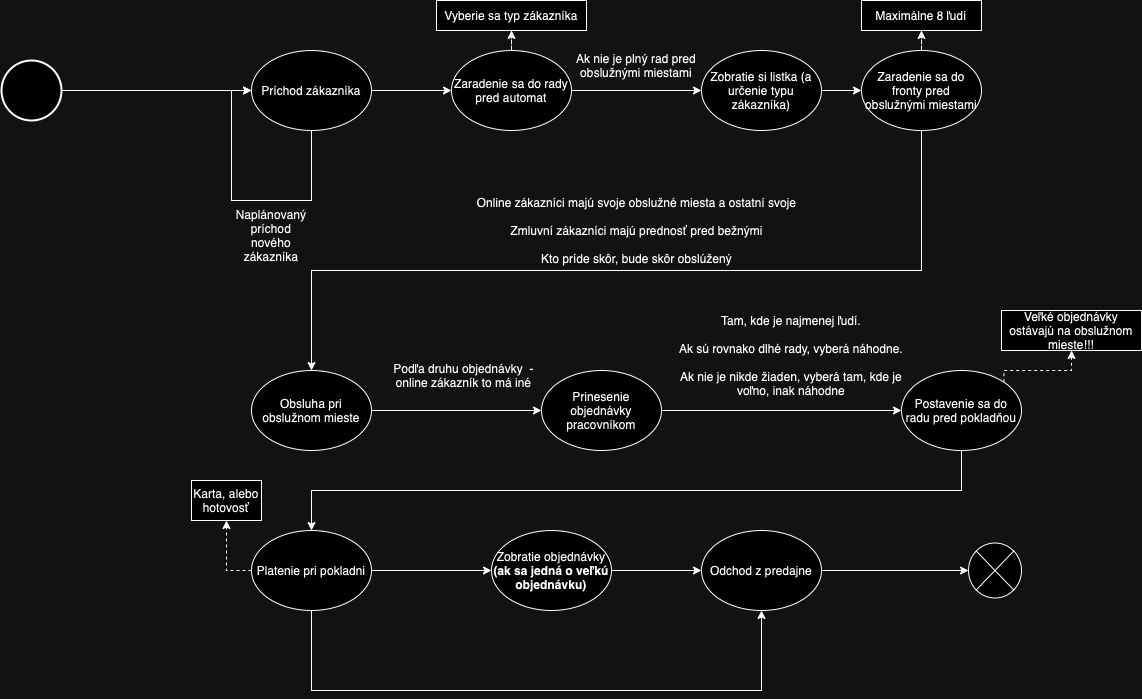

The diagram above was exported from draw.io. Its source (the exported page's mxGraphModel, read from the mxfile embedded in the PNG):
<mxGraphModel dx="2021" dy="1885" grid="1" gridSize="10" guides="1" tooltips="1" connect="1" arrows="1" fold="1" page="1" pageScale="1" pageWidth="827" pageHeight="1169" math="0" shadow="0">
  <root>
    <mxCell id="0" />
    <mxCell id="1" parent="0" />
    <mxCell id="1dNfKzDcLGxjUZCCCSsb-3" style="edgeStyle=orthogonalEdgeStyle;rounded=0;orthogonalLoop=1;jettySize=auto;html=1;entryX=0;entryY=0.5;entryDx=0;entryDy=0;" parent="1" source="1dNfKzDcLGxjUZCCCSsb-1" target="1dNfKzDcLGxjUZCCCSsb-2" edge="1">
      <mxGeometry relative="1" as="geometry" />
    </mxCell>
    <mxCell id="1dNfKzDcLGxjUZCCCSsb-1" value="Príchod zákazníka" style="ellipse;whiteSpace=wrap;html=1;" parent="1" vertex="1">
      <mxGeometry x="40" y="-990" width="120" height="80" as="geometry" />
    </mxCell>
    <mxCell id="1dNfKzDcLGxjUZCCCSsb-5" style="edgeStyle=orthogonalEdgeStyle;rounded=0;orthogonalLoop=1;jettySize=auto;html=1;entryX=0.5;entryY=1;entryDx=0;entryDy=0;dashed=1;" parent="1" source="1dNfKzDcLGxjUZCCCSsb-2" target="1dNfKzDcLGxjUZCCCSsb-4" edge="1">
      <mxGeometry relative="1" as="geometry" />
    </mxCell>
    <mxCell id="-XmRVTDD_fhoFhxn6bcW-5" style="edgeStyle=orthogonalEdgeStyle;rounded=0;orthogonalLoop=1;jettySize=auto;html=1;entryX=0;entryY=0.5;entryDx=0;entryDy=0;" edge="1" parent="1" source="1dNfKzDcLGxjUZCCCSsb-2" target="-XmRVTDD_fhoFhxn6bcW-4">
      <mxGeometry relative="1" as="geometry" />
    </mxCell>
    <mxCell id="1dNfKzDcLGxjUZCCCSsb-2" value="Zaradenie sa do rady pred automat" style="ellipse;whiteSpace=wrap;html=1;" parent="1" vertex="1">
      <mxGeometry x="240" y="-990" width="120" height="80" as="geometry" />
    </mxCell>
    <mxCell id="1dNfKzDcLGxjUZCCCSsb-4" value="Vyberie sa typ zákazníka" style="rounded=0;whiteSpace=wrap;html=1;" parent="1" vertex="1">
      <mxGeometry x="225" y="-1040" width="150" height="30" as="geometry" />
    </mxCell>
    <mxCell id="-XmRVTDD_fhoFhxn6bcW-1" style="edgeStyle=orthogonalEdgeStyle;rounded=0;orthogonalLoop=1;jettySize=auto;html=1;entryX=0.5;entryY=1;entryDx=0;entryDy=0;dashed=1;" edge="1" parent="1" source="1dNfKzDcLGxjUZCCCSsb-6" target="1dNfKzDcLGxjUZCCCSsb-8">
      <mxGeometry relative="1" as="geometry" />
    </mxCell>
    <mxCell id="-XmRVTDD_fhoFhxn6bcW-9" style="edgeStyle=orthogonalEdgeStyle;rounded=0;orthogonalLoop=1;jettySize=auto;html=1;entryX=0.5;entryY=0;entryDx=0;entryDy=0;exitX=0.5;exitY=1;exitDx=0;exitDy=0;" edge="1" parent="1" source="1dNfKzDcLGxjUZCCCSsb-6" target="-XmRVTDD_fhoFhxn6bcW-7">
      <mxGeometry relative="1" as="geometry">
        <mxPoint x="650" y="-790" as="sourcePoint" />
        <mxPoint x="100" y="-510" as="targetPoint" />
        <Array as="points">
          <mxPoint x="710" y="-770" />
          <mxPoint x="100" y="-770" />
        </Array>
      </mxGeometry>
    </mxCell>
    <mxCell id="1dNfKzDcLGxjUZCCCSsb-6" value="Zaradenie sa do fronty pred obslužnými miestami" style="ellipse;whiteSpace=wrap;html=1;" parent="1" vertex="1">
      <mxGeometry x="650" y="-990" width="120" height="80" as="geometry" />
    </mxCell>
    <mxCell id="1dNfKzDcLGxjUZCCCSsb-8" value="Maximálne 8 ľudí" style="rounded=0;whiteSpace=wrap;html=1;" parent="1" vertex="1">
      <mxGeometry x="650" y="-1040" width="120" height="30" as="geometry" />
    </mxCell>
    <mxCell id="1dNfKzDcLGxjUZCCCSsb-9" style="edgeStyle=orthogonalEdgeStyle;rounded=0;orthogonalLoop=1;jettySize=auto;html=1;entryX=0;entryY=0.5;entryDx=0;entryDy=0;exitX=0.5;exitY=1;exitDx=0;exitDy=0;" parent="1" edge="1">
      <mxGeometry relative="1" as="geometry">
        <mxPoint x="100" y="-910" as="sourcePoint" />
        <mxPoint x="40" y="-950" as="targetPoint" />
        <Array as="points">
          <mxPoint x="100" y="-840" />
          <mxPoint x="20" y="-840" />
          <mxPoint x="20" y="-950" />
        </Array>
      </mxGeometry>
    </mxCell>
    <mxCell id="1dNfKzDcLGxjUZCCCSsb-10" value="Naplánovaný príchod nového zákazníka" style="text;html=1;align=center;verticalAlign=middle;whiteSpace=wrap;rounded=0;" parent="1" vertex="1">
      <mxGeometry x="30" y="-820" width="60" height="30" as="geometry" />
    </mxCell>
    <mxCell id="-XmRVTDD_fhoFhxn6bcW-3" value="Ak nie je plný rad pred obslužnými miestami" style="text;html=1;align=center;verticalAlign=middle;whiteSpace=wrap;rounded=0;" vertex="1" parent="1">
      <mxGeometry x="360" y="-990" width="130" height="30" as="geometry" />
    </mxCell>
    <mxCell id="-XmRVTDD_fhoFhxn6bcW-6" style="edgeStyle=orthogonalEdgeStyle;rounded=0;orthogonalLoop=1;jettySize=auto;html=1;entryX=0;entryY=0.5;entryDx=0;entryDy=0;" edge="1" parent="1" source="-XmRVTDD_fhoFhxn6bcW-4" target="1dNfKzDcLGxjUZCCCSsb-6">
      <mxGeometry relative="1" as="geometry" />
    </mxCell>
    <mxCell id="-XmRVTDD_fhoFhxn6bcW-4" value="Zobratie si listka (a určenie typu zákazníka)" style="ellipse;whiteSpace=wrap;html=1;" vertex="1" parent="1">
      <mxGeometry x="490" y="-990" width="120" height="80" as="geometry" />
    </mxCell>
    <mxCell id="-XmRVTDD_fhoFhxn6bcW-12" style="edgeStyle=orthogonalEdgeStyle;rounded=0;orthogonalLoop=1;jettySize=auto;html=1;entryX=0;entryY=0.5;entryDx=0;entryDy=0;" edge="1" parent="1" source="-XmRVTDD_fhoFhxn6bcW-7" target="-XmRVTDD_fhoFhxn6bcW-11">
      <mxGeometry relative="1" as="geometry" />
    </mxCell>
    <mxCell id="-XmRVTDD_fhoFhxn6bcW-7" value="Obsluha pri obslužnom mieste" style="ellipse;whiteSpace=wrap;html=1;" vertex="1" parent="1">
      <mxGeometry x="40" y="-670" width="120" height="80" as="geometry" />
    </mxCell>
    <mxCell id="-XmRVTDD_fhoFhxn6bcW-10" value="Online zákazníci majú svoje obslužné miesta a ostatní svoje&lt;div&gt;&lt;br&gt;&lt;/div&gt;&lt;div&gt;Zmluvní zákazníci majú prednosť pred bežnými&lt;/div&gt;&lt;div&gt;&lt;br&gt;&lt;/div&gt;&lt;div&gt;Kto príde skôr, bude skôr obslúžený&lt;/div&gt;" style="text;html=1;align=center;verticalAlign=middle;resizable=0;points=[];autosize=1;strokeColor=none;fillColor=none;" vertex="1" parent="1">
      <mxGeometry x="255" y="-850" width="340" height="80" as="geometry" />
    </mxCell>
    <mxCell id="-XmRVTDD_fhoFhxn6bcW-17" style="edgeStyle=orthogonalEdgeStyle;rounded=0;orthogonalLoop=1;jettySize=auto;html=1;entryX=0;entryY=0.5;entryDx=0;entryDy=0;" edge="1" parent="1" source="-XmRVTDD_fhoFhxn6bcW-11" target="-XmRVTDD_fhoFhxn6bcW-16">
      <mxGeometry relative="1" as="geometry" />
    </mxCell>
    <mxCell id="-XmRVTDD_fhoFhxn6bcW-11" value="Prinesenie objednávky pracovníkom" style="ellipse;whiteSpace=wrap;html=1;" vertex="1" parent="1">
      <mxGeometry x="330" y="-670" width="120" height="80" as="geometry" />
    </mxCell>
    <mxCell id="-XmRVTDD_fhoFhxn6bcW-15" value="Podľa druhu objednávky &amp;nbsp;- online zákazník to má iné" style="text;html=1;align=center;verticalAlign=middle;whiteSpace=wrap;rounded=0;" vertex="1" parent="1">
      <mxGeometry x="180" y="-680" width="145" height="30" as="geometry" />
    </mxCell>
    <mxCell id="-XmRVTDD_fhoFhxn6bcW-20" style="edgeStyle=orthogonalEdgeStyle;rounded=0;orthogonalLoop=1;jettySize=auto;html=1;entryX=0.5;entryY=0;entryDx=0;entryDy=0;exitX=0.5;exitY=1;exitDx=0;exitDy=0;" edge="1" parent="1" source="-XmRVTDD_fhoFhxn6bcW-16" target="-XmRVTDD_fhoFhxn6bcW-19">
      <mxGeometry relative="1" as="geometry" />
    </mxCell>
    <mxCell id="-XmRVTDD_fhoFhxn6bcW-24" style="edgeStyle=orthogonalEdgeStyle;rounded=0;orthogonalLoop=1;jettySize=auto;html=1;exitX=1;exitY=0;exitDx=0;exitDy=0;entryX=0.5;entryY=1;entryDx=0;entryDy=0;dashed=1;" edge="1" parent="1" source="-XmRVTDD_fhoFhxn6bcW-16" target="-XmRVTDD_fhoFhxn6bcW-23">
      <mxGeometry relative="1" as="geometry">
        <Array as="points">
          <mxPoint x="792" y="-670" />
          <mxPoint x="860" y="-670" />
        </Array>
      </mxGeometry>
    </mxCell>
    <mxCell id="-XmRVTDD_fhoFhxn6bcW-16" value="Postavenie sa do radu pred pokladňou" style="ellipse;whiteSpace=wrap;html=1;" vertex="1" parent="1">
      <mxGeometry x="690" y="-670" width="120" height="80" as="geometry" />
    </mxCell>
    <mxCell id="-XmRVTDD_fhoFhxn6bcW-18" value="Tam, kde je najmenej ľudí.&lt;div&gt;&lt;br&gt;&lt;/div&gt;&lt;div&gt;Ak sú rovnako dlhé rady, vyberá náhodne.&lt;/div&gt;&lt;div&gt;&lt;br&gt;&lt;/div&gt;&lt;div&gt;Ak nie je nikde žiaden, vyberá tam, kde je voľno, inak náhodne&lt;/div&gt;" style="text;html=1;align=center;verticalAlign=middle;whiteSpace=wrap;rounded=0;" vertex="1" parent="1">
      <mxGeometry x="460" y="-700" width="240" height="30" as="geometry" />
    </mxCell>
    <mxCell id="-XmRVTDD_fhoFhxn6bcW-27" style="edgeStyle=orthogonalEdgeStyle;rounded=0;orthogonalLoop=1;jettySize=auto;html=1;entryX=0.5;entryY=1;entryDx=0;entryDy=0;dashed=1;" edge="1" parent="1" source="-XmRVTDD_fhoFhxn6bcW-19" target="-XmRVTDD_fhoFhxn6bcW-25">
      <mxGeometry relative="1" as="geometry">
        <Array as="points">
          <mxPoint x="15" y="-470" />
        </Array>
      </mxGeometry>
    </mxCell>
    <mxCell id="-XmRVTDD_fhoFhxn6bcW-29" style="edgeStyle=orthogonalEdgeStyle;rounded=0;orthogonalLoop=1;jettySize=auto;html=1;entryX=0;entryY=0.5;entryDx=0;entryDy=0;" edge="1" parent="1" source="-XmRVTDD_fhoFhxn6bcW-19" target="-XmRVTDD_fhoFhxn6bcW-28">
      <mxGeometry relative="1" as="geometry" />
    </mxCell>
    <mxCell id="-XmRVTDD_fhoFhxn6bcW-32" style="edgeStyle=orthogonalEdgeStyle;rounded=0;orthogonalLoop=1;jettySize=auto;html=1;entryX=0.5;entryY=1;entryDx=0;entryDy=0;exitX=0.5;exitY=1;exitDx=0;exitDy=0;" edge="1" parent="1" source="-XmRVTDD_fhoFhxn6bcW-19" target="-XmRVTDD_fhoFhxn6bcW-30">
      <mxGeometry relative="1" as="geometry">
        <mxPoint x="100" y="-360" as="sourcePoint" />
        <mxPoint x="550" y="-360" as="targetPoint" />
        <Array as="points">
          <mxPoint x="100" y="-350" />
          <mxPoint x="550" y="-350" />
        </Array>
      </mxGeometry>
    </mxCell>
    <mxCell id="-XmRVTDD_fhoFhxn6bcW-19" value="Platenie pri pokladni" style="ellipse;whiteSpace=wrap;html=1;" vertex="1" parent="1">
      <mxGeometry x="40" y="-510" width="120" height="80" as="geometry" />
    </mxCell>
    <mxCell id="-XmRVTDD_fhoFhxn6bcW-23" value="Veľké objednávky ostávajú na obslužnom mieste!!!" style="rounded=0;whiteSpace=wrap;html=1;" vertex="1" parent="1">
      <mxGeometry x="790" y="-730" width="140" height="40" as="geometry" />
    </mxCell>
    <mxCell id="-XmRVTDD_fhoFhxn6bcW-25" value="Karta, alebo hotovosť" style="rounded=0;whiteSpace=wrap;html=1;" vertex="1" parent="1">
      <mxGeometry x="-20" y="-560" width="70" height="40" as="geometry" />
    </mxCell>
    <mxCell id="-XmRVTDD_fhoFhxn6bcW-31" style="edgeStyle=orthogonalEdgeStyle;rounded=0;orthogonalLoop=1;jettySize=auto;html=1;entryX=0;entryY=0.5;entryDx=0;entryDy=0;" edge="1" parent="1" source="-XmRVTDD_fhoFhxn6bcW-28" target="-XmRVTDD_fhoFhxn6bcW-30">
      <mxGeometry relative="1" as="geometry" />
    </mxCell>
    <mxCell id="-XmRVTDD_fhoFhxn6bcW-28" value="Zobratie objednávky &lt;b&gt;(ak sa jedná o veľkú objednávku)&lt;/b&gt;" style="ellipse;whiteSpace=wrap;html=1;" vertex="1" parent="1">
      <mxGeometry x="280" y="-510" width="120" height="80" as="geometry" />
    </mxCell>
    <mxCell id="-XmRVTDD_fhoFhxn6bcW-30" value="Odchod z predajne" style="ellipse;whiteSpace=wrap;html=1;" vertex="1" parent="1">
      <mxGeometry x="490" y="-510" width="120" height="80" as="geometry" />
    </mxCell>
    <mxCell id="-XmRVTDD_fhoFhxn6bcW-34" style="edgeStyle=orthogonalEdgeStyle;rounded=0;orthogonalLoop=1;jettySize=auto;html=1;entryX=0;entryY=0.5;entryDx=0;entryDy=0;" edge="1" parent="1" source="-XmRVTDD_fhoFhxn6bcW-33" target="1dNfKzDcLGxjUZCCCSsb-1">
      <mxGeometry relative="1" as="geometry" />
    </mxCell>
    <mxCell id="-XmRVTDD_fhoFhxn6bcW-33" value="" style="strokeWidth=2;html=1;shape=mxgraph.flowchart.start_2;whiteSpace=wrap;" vertex="1" parent="1">
      <mxGeometry x="-210" y="-980" width="60" height="60" as="geometry" />
    </mxCell>
    <mxCell id="-XmRVTDD_fhoFhxn6bcW-35" value="" style="verticalLabelPosition=bottom;verticalAlign=top;html=1;shape=mxgraph.flowchart.or;" vertex="1" parent="1">
      <mxGeometry x="757" y="-497.5" width="53" height="55" as="geometry" />
    </mxCell>
    <mxCell id="-XmRVTDD_fhoFhxn6bcW-36" style="edgeStyle=orthogonalEdgeStyle;rounded=0;orthogonalLoop=1;jettySize=auto;html=1;entryX=0;entryY=0.5;entryDx=0;entryDy=0;entryPerimeter=0;" edge="1" parent="1" source="-XmRVTDD_fhoFhxn6bcW-30" target="-XmRVTDD_fhoFhxn6bcW-35">
      <mxGeometry relative="1" as="geometry" />
    </mxCell>
  </root>
</mxGraphModel>